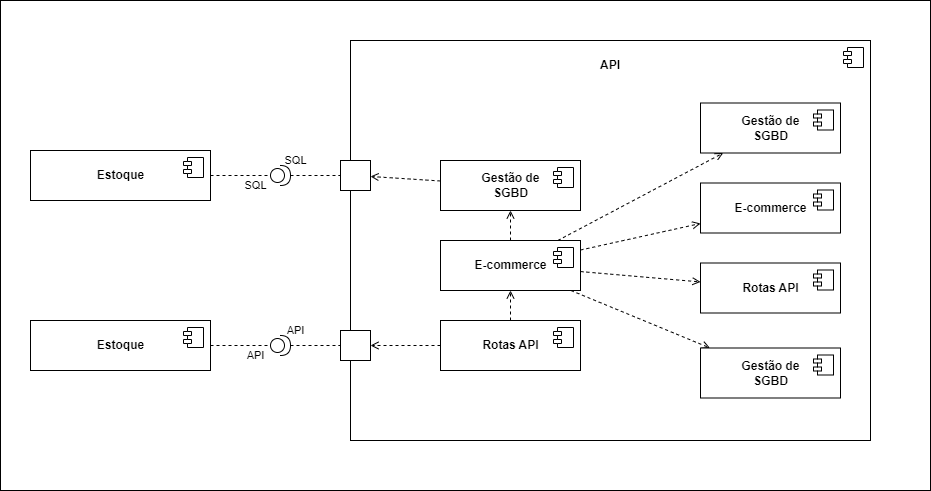

The diagram above was exported from draw.io. Its source (the exported page's mxGraphModel, read from the mxfile embedded in the PNG):
<mxGraphModel dx="968" dy="779" grid="1" gridSize="10" guides="1" tooltips="1" connect="1" arrows="1" fold="1" page="1" pageScale="1" pageWidth="850" pageHeight="1100" math="0" shadow="0">
  <root>
    <mxCell id="0" />
    <mxCell id="1" parent="0" />
    <mxCell id="69" value="" style="rounded=0;whiteSpace=wrap;html=1;fontSize=12;" parent="1" vertex="1">
      <mxGeometry x="30" y="80" width="930" height="490" as="geometry" />
    </mxCell>
    <mxCell id="37" value="" style="html=1;dropTarget=0;" parent="1" vertex="1">
      <mxGeometry x="380" y="120" width="520" height="400" as="geometry" />
    </mxCell>
    <mxCell id="38" value="" style="shape=module;jettyWidth=8;jettyHeight=4;" parent="37" vertex="1">
      <mxGeometry x="1" width="20" height="20" relative="1" as="geometry">
        <mxPoint x="-27" y="7" as="offset" />
      </mxGeometry>
    </mxCell>
    <mxCell id="14" style="edgeStyle=none;html=1;endArrow=none;endFill=0;dashed=1;" parent="1" source="5" target="13" edge="1">
      <mxGeometry relative="1" as="geometry" />
    </mxCell>
    <mxCell id="5" value="&lt;b&gt;Estoque&lt;/b&gt;" style="html=1;dropTarget=0;" parent="1" vertex="1">
      <mxGeometry x="60" y="230" width="180" height="50" as="geometry" />
    </mxCell>
    <mxCell id="6" value="" style="shape=module;jettyWidth=8;jettyHeight=4;" parent="5" vertex="1">
      <mxGeometry x="1" width="20" height="20" relative="1" as="geometry">
        <mxPoint x="-27" y="7" as="offset" />
      </mxGeometry>
    </mxCell>
    <mxCell id="7" value="&lt;b&gt;Estoque&lt;/b&gt;" style="html=1;dropTarget=0;" parent="1" vertex="1">
      <mxGeometry x="60" y="400" width="180" height="50" as="geometry" />
    </mxCell>
    <mxCell id="8" value="" style="shape=module;jettyWidth=8;jettyHeight=4;" parent="7" vertex="1">
      <mxGeometry x="1" width="20" height="20" relative="1" as="geometry">
        <mxPoint x="-27" y="7" as="offset" />
      </mxGeometry>
    </mxCell>
    <mxCell id="26" style="edgeStyle=none;html=1;dashed=1;fontSize=11;endArrow=none;endFill=0;" parent="1" source="13" target="25" edge="1">
      <mxGeometry relative="1" as="geometry" />
    </mxCell>
    <mxCell id="13" value="" style="shape=providedRequiredInterface;html=1;verticalLabelPosition=bottom;sketch=0;" parent="1" vertex="1">
      <mxGeometry x="300" y="245" width="20" height="20" as="geometry" />
    </mxCell>
    <mxCell id="25" value="" style="fontStyle=0;labelPosition=right;verticalLabelPosition=middle;align=left;verticalAlign=middle;spacingLeft=2;fontSize=11;" parent="1" vertex="1">
      <mxGeometry x="370" y="240" width="30" height="30" as="geometry" />
    </mxCell>
    <mxCell id="27" value="SQL" style="text;html=1;align=center;verticalAlign=middle;resizable=0;points=[];autosize=1;strokeColor=none;fillColor=none;fontSize=11;" parent="1" vertex="1">
      <mxGeometry x="300" y="225" width="50" height="30" as="geometry" />
    </mxCell>
    <mxCell id="28" value="SQL" style="text;html=1;align=center;verticalAlign=middle;resizable=0;points=[];autosize=1;strokeColor=none;fillColor=none;fontSize=11;" parent="1" vertex="1">
      <mxGeometry x="260" y="250" width="50" height="30" as="geometry" />
    </mxCell>
    <mxCell id="29" style="edgeStyle=none;html=1;endArrow=none;endFill=0;dashed=1;" parent="1" source="7" target="31" edge="1">
      <mxGeometry relative="1" as="geometry">
        <mxPoint x="240" y="425" as="sourcePoint" />
      </mxGeometry>
    </mxCell>
    <mxCell id="30" style="edgeStyle=none;html=1;dashed=1;fontSize=11;endArrow=none;endFill=0;" parent="1" source="31" target="32" edge="1">
      <mxGeometry relative="1" as="geometry" />
    </mxCell>
    <mxCell id="31" value="" style="shape=providedRequiredInterface;html=1;verticalLabelPosition=bottom;sketch=0;" parent="1" vertex="1">
      <mxGeometry x="300" y="415" width="20" height="20" as="geometry" />
    </mxCell>
    <mxCell id="32" value="" style="fontStyle=0;labelPosition=right;verticalLabelPosition=middle;align=left;verticalAlign=middle;spacingLeft=2;fontSize=11;" parent="1" vertex="1">
      <mxGeometry x="370" y="410" width="30" height="30" as="geometry" />
    </mxCell>
    <mxCell id="33" value="API" style="text;html=1;align=center;verticalAlign=middle;resizable=0;points=[];autosize=1;strokeColor=none;fillColor=none;fontSize=11;" parent="1" vertex="1">
      <mxGeometry x="305" y="395" width="40" height="30" as="geometry" />
    </mxCell>
    <mxCell id="34" value="API" style="text;html=1;align=center;verticalAlign=middle;resizable=0;points=[];autosize=1;strokeColor=none;fillColor=none;fontSize=11;" parent="1" vertex="1">
      <mxGeometry x="265" y="420" width="40" height="30" as="geometry" />
    </mxCell>
    <mxCell id="46" style="edgeStyle=none;html=1;dashed=1;fontSize=11;endArrow=open;endFill=0;startArrow=none;startFill=0;" parent="1" source="39" target="25" edge="1">
      <mxGeometry relative="1" as="geometry" />
    </mxCell>
    <mxCell id="39" value="&lt;b&gt;Gestão de&lt;br&gt;SGBD&lt;/b&gt;" style="html=1;dropTarget=0;" parent="1" vertex="1">
      <mxGeometry x="470" y="240" width="140" height="50" as="geometry" />
    </mxCell>
    <mxCell id="40" value="" style="shape=module;jettyWidth=8;jettyHeight=4;" parent="39" vertex="1">
      <mxGeometry x="1" width="20" height="20" relative="1" as="geometry">
        <mxPoint x="-27" y="7" as="offset" />
      </mxGeometry>
    </mxCell>
    <mxCell id="48" style="edgeStyle=none;html=1;dashed=1;fontSize=11;startArrow=none;startFill=0;endArrow=open;endFill=0;" parent="1" source="41" target="39" edge="1">
      <mxGeometry relative="1" as="geometry" />
    </mxCell>
    <mxCell id="63" style="edgeStyle=none;html=1;dashed=1;fontSize=11;startArrow=none;startFill=0;endArrow=open;endFill=0;" parent="1" source="41" target="52" edge="1">
      <mxGeometry relative="1" as="geometry" />
    </mxCell>
    <mxCell id="64" style="edgeStyle=none;html=1;dashed=1;fontSize=11;startArrow=none;startFill=0;endArrow=open;endFill=0;" parent="1" source="41" target="54" edge="1">
      <mxGeometry relative="1" as="geometry" />
    </mxCell>
    <mxCell id="65" style="edgeStyle=none;html=1;dashed=1;fontSize=11;startArrow=none;startFill=0;endArrow=open;endFill=0;" parent="1" source="41" target="56" edge="1">
      <mxGeometry relative="1" as="geometry" />
    </mxCell>
    <mxCell id="66" style="edgeStyle=none;html=1;dashed=1;fontSize=11;startArrow=none;startFill=0;endArrow=open;endFill=0;" parent="1" source="41" target="58" edge="1">
      <mxGeometry relative="1" as="geometry" />
    </mxCell>
    <mxCell id="41" value="&lt;b&gt;E-commerce&lt;/b&gt;" style="html=1;dropTarget=0;" parent="1" vertex="1">
      <mxGeometry x="470" y="320" width="140" height="50" as="geometry" />
    </mxCell>
    <mxCell id="42" value="" style="shape=module;jettyWidth=8;jettyHeight=4;" parent="41" vertex="1">
      <mxGeometry x="1" width="20" height="20" relative="1" as="geometry">
        <mxPoint x="-27" y="7" as="offset" />
      </mxGeometry>
    </mxCell>
    <mxCell id="47" style="edgeStyle=none;html=1;dashed=1;fontSize=11;startArrow=none;startFill=0;endArrow=open;endFill=0;" parent="1" source="43" target="32" edge="1">
      <mxGeometry relative="1" as="geometry" />
    </mxCell>
    <mxCell id="49" style="edgeStyle=none;html=1;dashed=1;fontSize=11;startArrow=none;startFill=0;endArrow=open;endFill=0;" parent="1" source="43" target="41" edge="1">
      <mxGeometry relative="1" as="geometry" />
    </mxCell>
    <mxCell id="43" value="&lt;b&gt;Rotas API&lt;/b&gt;" style="html=1;dropTarget=0;" parent="1" vertex="1">
      <mxGeometry x="470" y="400" width="140" height="50" as="geometry" />
    </mxCell>
    <mxCell id="44" value="" style="shape=module;jettyWidth=8;jettyHeight=4;" parent="43" vertex="1">
      <mxGeometry x="1" width="20" height="20" relative="1" as="geometry">
        <mxPoint x="-27" y="7" as="offset" />
      </mxGeometry>
    </mxCell>
    <mxCell id="52" value="&lt;b&gt;Gestão de&lt;br&gt;SGBD&lt;/b&gt;" style="html=1;dropTarget=0;" parent="1" vertex="1">
      <mxGeometry x="730" y="182.5" width="140" height="50" as="geometry" />
    </mxCell>
    <mxCell id="53" value="" style="shape=module;jettyWidth=8;jettyHeight=4;" parent="52" vertex="1">
      <mxGeometry x="1" width="20" height="20" relative="1" as="geometry">
        <mxPoint x="-27" y="7" as="offset" />
      </mxGeometry>
    </mxCell>
    <mxCell id="54" value="&lt;b&gt;E-commerce&lt;/b&gt;" style="html=1;dropTarget=0;" parent="1" vertex="1">
      <mxGeometry x="730" y="262.5" width="140" height="50" as="geometry" />
    </mxCell>
    <mxCell id="55" value="" style="shape=module;jettyWidth=8;jettyHeight=4;" parent="54" vertex="1">
      <mxGeometry x="1" width="20" height="20" relative="1" as="geometry">
        <mxPoint x="-27" y="7" as="offset" />
      </mxGeometry>
    </mxCell>
    <mxCell id="56" value="&lt;b&gt;Rotas API&lt;/b&gt;" style="html=1;dropTarget=0;" parent="1" vertex="1">
      <mxGeometry x="730" y="342.5" width="140" height="50" as="geometry" />
    </mxCell>
    <mxCell id="57" value="" style="shape=module;jettyWidth=8;jettyHeight=4;" parent="56" vertex="1">
      <mxGeometry x="1" width="20" height="20" relative="1" as="geometry">
        <mxPoint x="-27" y="7" as="offset" />
      </mxGeometry>
    </mxCell>
    <mxCell id="58" value="&lt;b&gt;Gestão de&lt;br&gt;SGBD&lt;/b&gt;" style="html=1;dropTarget=0;" parent="1" vertex="1">
      <mxGeometry x="730" y="427.5" width="140" height="50" as="geometry" />
    </mxCell>
    <mxCell id="59" value="" style="shape=module;jettyWidth=8;jettyHeight=4;" parent="58" vertex="1">
      <mxGeometry x="1" width="20" height="20" relative="1" as="geometry">
        <mxPoint x="-27" y="7" as="offset" />
      </mxGeometry>
    </mxCell>
    <mxCell id="68" value="&lt;b&gt;&lt;font style=&quot;font-size: 12px;&quot;&gt;API&lt;/font&gt;&lt;/b&gt;" style="text;html=1;strokeColor=none;fillColor=none;align=center;verticalAlign=middle;whiteSpace=wrap;rounded=0;fontSize=11;" parent="1" vertex="1">
      <mxGeometry x="610" y="130" width="60" height="30" as="geometry" />
    </mxCell>
  </root>
</mxGraphModel>